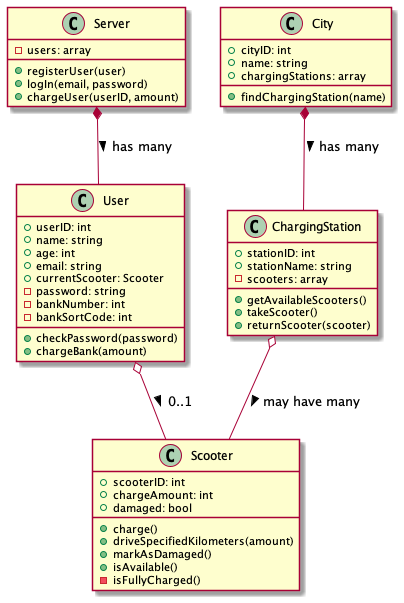

The diagram above was rendered by PlantUML. Its source (embedded in the PNG):
@startuml
class Server {
    - users: array
    + registerUser(user)
    + logIn(email, password)
    + chargeUser(userID, amount)
}

class User {
    + userID: int
    + name: string
    + age: int
    + email: string
    + currentScooter: Scooter
    - password: string
    - bankNumber: int
    - bankSortCode: int
    + checkPassword(password)
    + chargeBank(amount)
}

class Scooter {
    + scooterID: int
    + chargeAmount: int
    + damaged: bool
    + charge()
    + driveSpecifiedKilometers(amount)
    + markAsDamaged()
    + isAvailable()
    - isFullyCharged()
}

class ChargingStation {
    + stationID: int
    + stationName: string
    - scooters: array
    + getAvailableScooters()
    + takeScooter()
    + returnScooter(scooter)
}

class City {
    + cityID: int
    + name: string
    + chargingStations: array
    + findChargingStation(name)
}

Server *-- User : has many >
City *-- ChargingStation : has many >
ChargingStation o-- Scooter : may have many >
User o-- Scooter : 0..1 >

@enduml